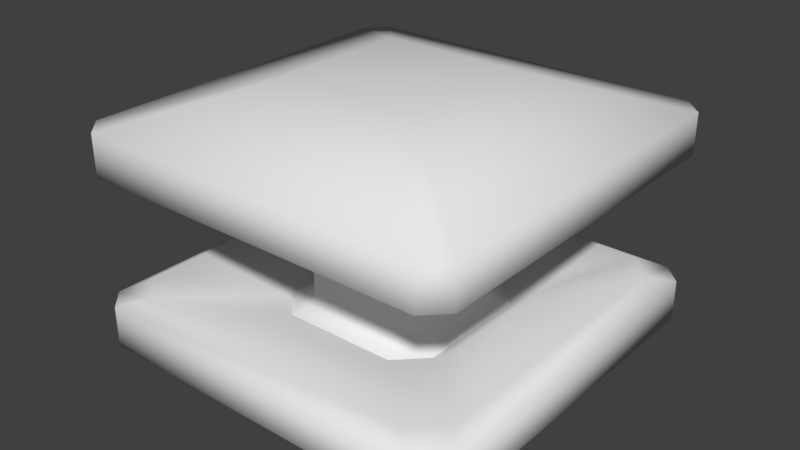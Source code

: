 # Source: cyber_mine.blend  (saved by Blender 2.78.0; exported with 4.5.12 LTS)
import bpy
from mathutils import Matrix  # noqa: F401  (used for matrix-valued properties, if any)

bpy.ops.wm.read_factory_settings(use_empty=True)
scene = bpy.context.scene
scene.name = 'Scene'

# ---- collections
col_collection_1 = bpy.data.collections.new('Collection 1'); scene.collection.children.link(col_collection_1)

# ---- world
world_world = bpy.data.worlds.new('World'); scene.world = world_world
world_world.color = (0.05088, 0.05088, 0.05088)
world_world.use_sun_shadow = False
world_world.sun_shadow_jitter_overblur = 0.0
world_world.cycles.sampling_method = 'MANUAL'

# ---- meshes
me_cube_001 = bpy.data.meshes.new('Cube.001')
me_cube_001.from_pydata([(-0.3108, -0.2166, -0.3147), (-0.4, -0.2703, -0.3633), (-0.2703, -0.4, -0.3633), (-0.2166, -0.3108, -0.3147), (-0.4, -0.2703, 0.3633), (-0.3108, -0.2166, 0.3147), (-0.2166, -0.3108, 0.3147), (-0.2703, -0.4, 0.3633), (-0.4, 0.2703, 0.3633), (-0.2703, 0.4, 0.3633), (-0.2166, 0.3108, 0.3147), (-0.3108, 0.2166, 0.3147), (-0.3108, 0.2166, -0.3147), (-0.2166, 0.3108, -0.3147), (-0.2703, 0.4, -0.3633), (-0.4, 0.2703, -0.3633), (0.2703, 0.4, 0.3633), (0.4, 0.2703, 0.3633), (0.3108, 0.2166, 0.3147), (0.2166, 0.3108, 0.3147), (0.2166, 0.3108, -0.3147), (0.3108, 0.2166, -0.3147), (0.4, 0.2703, -0.3633), (0.2703, 0.4, -0.3633), (0.4, -0.2703, 0.3633), (0.2703, -0.4, 0.3633), (0.2166, -0.3108, 0.3147), (0.3108, -0.2166, 0.3147), (0.3108, -0.2166, -0.3147), (0.2166, -0.3108, -0.3147), (0.2703, -0.4, -0.3633), (0.4, -0.2703, -0.3633)], [], [(13, 10, 19, 20), (21, 18, 27, 28), (29, 26, 6, 3), (0, 5, 11, 12), (0, 1, 2, 3), (4, 5, 6, 7), (8, 9, 10, 11), (12, 13, 14, 15), (16, 17, 18, 19), (20, 21, 22, 23), (24, 25, 26, 27), (28, 29, 30, 31), (3, 6, 5, 0), (10, 13, 12, 11), (18, 21, 20, 19), (26, 29, 28, 27), (29, 3, 2, 30), (25, 7, 6, 26), (21, 28, 31, 22), (17, 24, 27, 18), (13, 20, 23, 14), (9, 16, 19, 10), (0, 12, 15, 1), (4, 8, 11, 5)])
me_cube_001.polygons.foreach_set('use_smooth', [True] * 24)
me_cube_001.use_remesh_preserve_volume = False
me_cube_001.use_remesh_preserve_attributes = False
me_cube_001.use_mirror_vertex_groups = False
me_cube_001.update()
me_cube = bpy.data.meshes.new('Cube')
me_cube.from_pydata([(-0.9084, -0.8142, -0.4938), (-0.319, -0.319, -0.6813), (-0.8142, -0.9084, -0.4938), (-0.8142, -0.9084, 0.4938), (-0.319, -0.319, 0.6813), (-0.9084, -0.8142, 0.4938), (-0.319, 0.319, -0.6813), (-0.9084, 0.8142, -0.4938), (-0.8142, 0.9084, -0.4938), (-0.9084, 0.8142, 0.4938), (-0.319, 0.319, 0.6813), (-0.8142, 0.9084, 0.4938), (0.319, -0.319, -0.6813), (0.9084, -0.8142, -0.4938), (0.8142, -0.9084, -0.4938), (0.9084, -0.8142, 0.4938), (0.319, -0.319, 0.6813), (0.8142, -0.9084, 0.4938), (0.319, 0.319, -0.6813), (0.8142, 0.9084, -0.4938), (0.9084, 0.8142, -0.4938), (0.8142, 0.9084, 0.4938), (0.319, 0.319, 0.6813), (0.9084, 0.8142, 0.4938), (-0.9084, -0.8142, -0.3026), (-0.8142, -0.9084, -0.3026), (-0.6895, -0.8192, -0.254), (-0.8192, -0.6895, -0.254), (-0.9084, -0.8142, 0.3026), (-0.8192, -0.6895, 0.254), (-0.6895, -0.8192, 0.254), (-0.8142, -0.9084, 0.3026), (-0.9084, 0.8142, 0.3026), (-0.8142, 0.9084, 0.3026), (-0.6895, 0.8192, 0.254), (-0.8192, 0.6895, 0.254), (-0.9084, 0.8142, -0.3026), (-0.8192, 0.6895, -0.254), (-0.6895, 0.8192, -0.254), (-0.8142, 0.9084, -0.3026), (0.6895, 0.8192, 0.254), (0.8142, 0.9084, 0.3026), (0.9084, 0.8142, 0.3026), (0.8192, 0.6895, 0.254), (0.8142, 0.9084, -0.3026), (0.6895, 0.8192, -0.254), (0.8192, 0.6895, -0.254), (0.9084, 0.8142, -0.3026), (0.8192, -0.6895, 0.254), (0.9084, -0.8142, 0.3026), (0.8142, -0.9084, 0.3026), (0.6895, -0.8192, 0.254), (0.9084, -0.8142, -0.3026), (0.8192, -0.6895, -0.254), (0.6895, -0.8192, -0.254), (0.8142, -0.9084, -0.3026), (-0.4, -0.2703, -0.3633), (-0.2703, -0.4, -0.3633), (-0.4, -0.2703, 0.3633), (-0.2703, -0.4, 0.3633), (-0.4, 0.2703, 0.3633), (-0.2703, 0.4, 0.3633), (-0.2703, 0.4, -0.3633), (-0.4, 0.2703, -0.3633), (0.2703, 0.4, 0.3633), (0.4, 0.2703, 0.3633), (0.4, 0.2703, -0.3633), (0.2703, 0.4, -0.3633), (0.4, -0.2703, 0.3633), (0.2703, -0.4, 0.3633), (0.2703, -0.4, -0.3633), (0.4, -0.2703, -0.3633)], [], [(22, 10, 4, 16), (20, 47, 52, 13), (26, 54, 70, 57), (28, 5, 9, 32), (14, 55, 25, 2), (8, 39, 44, 19), (0, 24, 36, 7), (29, 35, 60, 58), (42, 23, 15, 49), (53, 46, 66, 71), (33, 11, 21, 41), (45, 38, 62, 67), (50, 17, 3, 31), (34, 40, 64, 61), (51, 30, 59, 69), (43, 48, 68, 65), (37, 27, 56, 63), (0, 1, 2), (3, 4, 5), (6, 7, 8), (9, 10, 11), (12, 13, 14), (15, 16, 17), (18, 19, 20), (21, 22, 23), (24, 25, 26, 27), (28, 29, 30, 31), (32, 33, 34, 35), (36, 37, 38, 39), (40, 41, 42, 43), (44, 45, 46, 47), (48, 49, 50, 51), (52, 53, 54, 55), (6, 1, 0, 7), (31, 3, 5, 28), (4, 10, 9, 5), (39, 8, 7, 36), (18, 6, 8, 19), (10, 22, 21, 11), (47, 20, 19, 44), (12, 18, 20, 13), (22, 16, 15, 23), (55, 14, 13, 52), (1, 12, 14, 2), (16, 4, 3, 17), (2, 25, 24, 0), (51, 69, 68, 48), (11, 33, 32, 9), (43, 65, 64, 40), (23, 42, 41, 21), (59, 30, 29, 58), (17, 50, 49, 15), (34, 61, 60, 35), (54, 26, 25, 55), (50, 31, 30, 51), (46, 53, 52, 47), (42, 49, 48, 43), (38, 45, 44, 39), (33, 41, 40, 34), (27, 37, 36, 24), (28, 32, 35, 29), (26, 57, 56, 27), (62, 38, 37, 63), (66, 46, 45, 67), (70, 54, 53, 71), (6, 18, 12, 1)])
me_cube.polygons.foreach_set('use_smooth', [True] * 66)
me_cube.use_remesh_preserve_volume = False
me_cube.use_remesh_preserve_attributes = False
me_cube.use_mirror_vertex_groups = False
me_cube.update()

# ---- objects
ob_cybermine_core = bpy.data.objects.new('cybermine_core', me_cube_001)
ob_cybermine = bpy.data.objects.new('cybermine', me_cube)

# ---- transforms, parenting, visibility, modifiers, constraints
ob_cybermine_core.location = (0.0, 0.0, 0.0)
ob_cybermine_core.lineart.crease_threshold = 0.0
ob_cybermine.location = (0.0, 0.0, 0.0)
ob_cybermine.lineart.crease_threshold = 0.0

# ---- collection membership
col_collection_1.objects.link(ob_cybermine_core)
col_collection_1.objects.link(ob_cybermine)

# ---- scene / render settings (as saved in the file)
scene.frame_start = 1; scene.frame_end = 2; scene.frame_set(1)
scene.render.engine = 'BLENDER_EEVEE_NEXT'
scene.render.resolution_percentage = 50
scene.render.dither_intensity = 0.0
scene.cycles.use_denoising = False
scene.cycles.samples = 128
scene.cycles.sampling_pattern = 'TABULATED_SOBOL'
scene.cycles.light_sampling_threshold = 0.0
scene.cycles.use_adaptive_sampling = False
scene.cycles.use_light_tree = False
scene.cycles.blur_glossy = 0.0
scene.cycles.sample_clamp_indirect = 0.0
scene.view_settings.view_transform = 'Standard'
bpy.context.view_layer.update()

# ---- added for rendering (the .blend has no active camera and no usable light): camera, sun
cam_auto = bpy.data.cameras.new('AutoCamera')
cam_auto.lens = 50.0
cam_auto.sensor_width = 36.0
cam_auto.clip_end = 1000.0
ob_auto_camera = bpy.data.objects.new('AutoCamera', cam_auto)
scene.collection.objects.link(ob_auto_camera)
ob_auto_camera.location = (2.6908, -3.22896, 2.15264)
ob_auto_camera.rotation_euler = (1.09748, -7.21219e-08, 0.694738)
scene.camera = ob_auto_camera
light_auto_sun = bpy.data.lights.new('AutoSun', 'SUN')
light_auto_sun.energy = 3.0
light_auto_sun.angle = 0.0523599
ob_auto_sun = bpy.data.objects.new('AutoSun', light_auto_sun)
scene.collection.objects.link(ob_auto_sun)
ob_auto_sun.rotation_euler = (0.872665, 0.174533, 0.523599)
bpy.context.view_layer.update()
